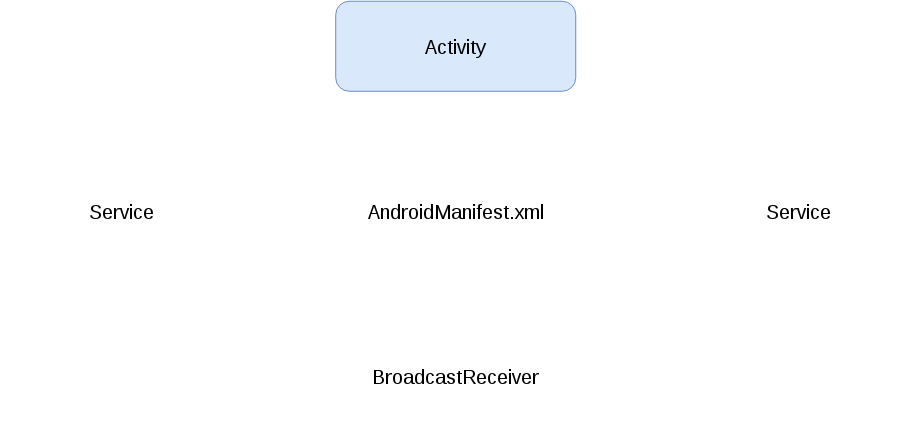

The diagram above was exported from draw.io. Its source (the exported page's mxGraphModel, read from the mxfile embedded in the PNG):
<mxGraphModel dx="1554" dy="801" grid="1" gridSize="10" guides="1" tooltips="1" connect="1" arrows="1" fold="1" page="0" pageScale="1.5" pageWidth="826" pageHeight="1169" background="none" math="0" shadow="0">
  <root>
    <mxCell id="0" style=";html=1;" />
    <mxCell id="1" style=";html=1;" parent="0" />
    <mxCell id="20" style="strokeWidth=1;strokeColor=#FFFFFF;html=1;" parent="1" source="18" target="17" edge="1">
      <mxGeometry relative="1" as="geometry" />
    </mxCell>
    <mxCell id="21" style="strokeWidth=1;strokeColor=#FFFFFF;html=1;" parent="1" source="19" target="17" edge="1">
      <mxGeometry relative="1" as="geometry" />
    </mxCell>
    <mxCell id="17" value="AndroidManifest.xml" style="rounded=1;fillColor=#ffffff;gradientColor=none;gradientDirection=north;fontFamily=Helvetica;fontSize=20;fontColor=#000000;fontStyle=0;shadow=0;strokeColor=#FFFFFF;html=1;strokeWidth=1;" parent="1" vertex="1">
      <mxGeometry x="413" y="270" width="307" height="86" as="geometry" />
    </mxCell>
    <mxCell id="19" value="Service" style="rounded=1;fillColor=#ffffff;gradientColor=none;gradientDirection=north;fontFamily=Helvetica;fontSize=20;fontColor=#000000;fontStyle=0;shadow=0;strokeColor=#FFFFFF;html=1;strokeWidth=1;" parent="1" vertex="1">
      <mxGeometry x="789.2300000000001" y="267.7500000000001" width="240" height="90" as="geometry" />
    </mxCell>
    <mxCell id="18" value="Activity" style="rounded=1;fillColor=#dae8fc;gradientDirection=north;fontFamily=Helvetica;fontSize=20;fontColor=#000000;fontStyle=0;shadow=0;strokeColor=#6c8ebf;html=1;strokeWidth=1;" parent="1" vertex="1">
      <mxGeometry x="446.23000000000013" y="102.75000000000009" width="240" height="90" as="geometry" />
    </mxCell>
    <mxCell id="26" value="BroadcastReceiver" style="rounded=1;fillColor=#ffffff;gradientColor=none;gradientDirection=north;fontFamily=Helvetica;fontSize=20;fontColor=#000000;fontStyle=0;shadow=0;strokeColor=#FFFFFF;html=1;strokeWidth=1;" vertex="1" parent="1">
      <mxGeometry x="446.23000000000013" y="432.7500000000001" width="240" height="90" as="geometry" />
    </mxCell>
    <mxCell id="27" style="strokeWidth=1;strokeColor=#FFFFFF;html=1;exitX=0.5;exitY=0;entryX=0.5;entryY=1;" edge="1" parent="1" source="26" target="17">
      <mxGeometry x="730" y="323.6461525509344" as="geometry">
        <mxPoint x="872.23" y="324.24486445529556" as="sourcePoint" />
        <mxPoint x="567" y="370" as="targetPoint" />
      </mxGeometry>
    </mxCell>
    <mxCell id="28" value="Service" style="rounded=1;fillColor=#ffffff;gradientColor=none;gradientDirection=north;fontFamily=Helvetica;fontSize=20;fontColor=#000000;fontStyle=0;shadow=0;strokeColor=#FFFFFF;html=1;strokeWidth=1;" vertex="1" parent="1">
      <mxGeometry x="112.23000000000013" y="267.7500000000001" width="240" height="90" as="geometry" />
    </mxCell>
    <mxCell id="29" style="strokeWidth=1;strokeColor=#FFFFFF;html=1;exitX=1;exitY=0.5;entryX=0;entryY=0.5;" edge="1" parent="1" source="28" target="17">
      <mxGeometry x="730" y="323.6461525509344" as="geometry">
        <mxPoint x="872.23" y="324.24486445529556" as="sourcePoint" />
        <mxPoint x="730" y="323.6461525509344" as="targetPoint" />
      </mxGeometry>
    </mxCell>
  </root>
</mxGraphModel>